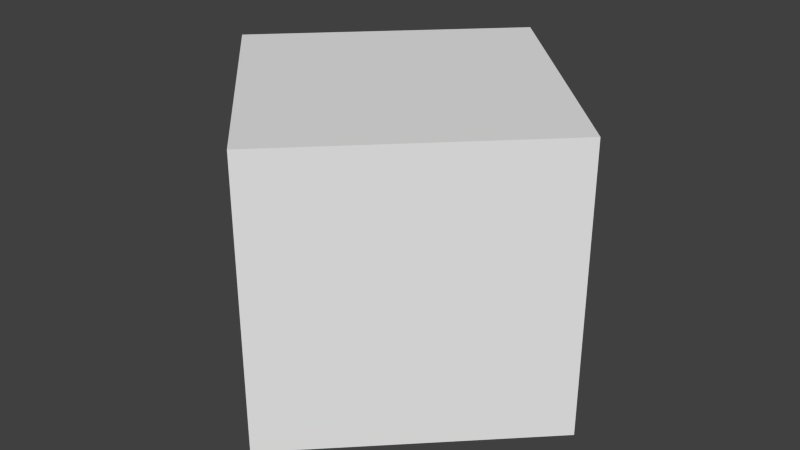 # Source: skinnedCube.blend  (saved by Blender 2.76.0; exported with 4.5.12 LTS)
import bpy
from mathutils import Matrix  # noqa: F401  (used for matrix-valued properties, if any)

bpy.ops.wm.read_factory_settings(use_empty=True)
scene = bpy.context.scene
scene.name = 'Scene'

# ---- collections
col_collection_1 = bpy.data.collections.new('Collection 1'); scene.collection.children.link(col_collection_1)

# ---- materials (node trees are filled in below, after node groups)
mat_material = bpy.data.materials.new('Material')
mat_material.alpha_threshold = 0.0
mat_material.use_transparent_shadow = False
mat_material.roughness = 0.5
mat_material.line_color = (0.0, 0.0, 0.0, 1.0)

# ---- material node trees

# ---- world
world_world = bpy.data.worlds.new('World'); scene.world = world_world
world_world.color = (0.05088, 0.05088, 0.05088)
world_world.use_sun_shadow = False
world_world.sun_shadow_jitter_overblur = 0.0
world_world.cycles.sampling_method = 'MANUAL'
world_world.cycles.sample_map_resolution = 256

# ---- meshes
me_cube_002 = bpy.data.meshes.new('Cube.002')
me_cube_002.from_pydata([(-1.0, -1.0, -1.0), (-1.0, -1.0, 1.0), (-1.0, 1.0, -1.0), (-1.0, 1.0, 1.0), (1.0, -1.0, -1.0), (1.0, -1.0, 1.0), (1.0, 1.0, -1.0), (1.0, 1.0, 1.0)], [], [(1, 3, 2, 0), (3, 7, 6, 2), (7, 5, 4, 6), (5, 1, 0, 4), (0, 2, 6, 4), (5, 7, 3, 1)])
_uv = me_cube_002.uv_layers.new(name='UVMap')
_uv.uv.foreach_set('vector', [0.0, 0.0, 1.0, 0.0, 1.0, 1.0, 0.0, 1.0, 0.0, 0.0, 1.0, 0.0, 1.0, 1.0, 0.0, 1.0, 0.0, 0.0, 1.0, 0.0, 1.0, 1.0, 0.0, 1.0, 0.0, 0.0, 1.0, 0.0, 1.0, 1.0, 0.0, 1.0, 0.0, 0.0, 1.0, 0.0, 1.0, 1.0, 0.0, 1.0, 0.0, 0.0, 1.0, 0.0, 1.0, 1.0, 0.0, 1.0])
me_cube_002.materials.append(mat_material)
me_cube_002.use_remesh_preserve_volume = False
me_cube_002.use_remesh_preserve_attributes = False
me_cube_002.use_mirror_vertex_groups = False
me_cube_002.update()
arm_armature = bpy.data.armatures.new('Armature')  # bones are not reproduced

# ---- objects
ob_armature = bpy.data.objects.new('Armature', arm_armature)
ob_cube = bpy.data.objects.new('Cube', me_cube_002)

# ---- transforms, parenting, visibility, modifiers, constraints
ob_armature.location = (0.168, 2.508, -0.3355)
ob_armature.rotation_euler = (0.0, -0.0, 0.7806)
ob_armature.scale = (1.473, 1.473, 1.473)
ob_armature.lineart.crease_threshold = 0.0
ob_cube.parent = ob_armature
ob_cube.matrix_parent_inverse = Matrix(((1.0, 0.0, 0.0, -0.1417), (0.0, 1.0, 0.0, 0.2884), (0.0, 0.0, 1.0, 0.3355), (0.0, 0.0, 0.0, 1.0)))
ob_cube.location = (0.06962, -0.3247, 0.1722)
ob_cube.rotation_mode = 'QUATERNION'
ob_cube.rotation_quaternion = (0.7071, 0.0, 0.0, 0.7071)
ob_cube.lineart.crease_threshold = 0.0
_vg = ob_cube.vertex_groups.new(name='Cube')
_vg.add([0, 1, 2, 3, 4, 5, 6, 7], 1.0, 'REPLACE')
_m = ob_cube.modifiers.new('Armature', 'ARMATURE')
_m.object = ob_armature

# ---- collection membership
col_collection_1.objects.link(ob_armature)
col_collection_1.objects.link(ob_cube)

# ---- scene / render settings (as saved in the file)
scene.frame_start = 1; scene.frame_end = 167; scene.frame_set(19)
scene.render.engine = 'BLENDER_EEVEE_NEXT'
scene.render.resolution_percentage = 50
scene.render.dither_intensity = 0.0
scene.cycles.use_denoising = False
scene.cycles.samples = 10
scene.cycles.sampling_pattern = 'TABULATED_SOBOL'
scene.cycles.light_sampling_threshold = 0.0
scene.cycles.use_adaptive_sampling = False
scene.cycles.use_light_tree = False
scene.cycles.blur_glossy = 0.0
scene.cycles.pixel_filter_type = 'GAUSSIAN'
scene.cycles.sample_clamp_indirect = 0.0
scene.view_settings.view_transform = 'Standard'
bpy.context.view_layer.update()

# ---- added for rendering (the .blend has no active camera and no usable light): camera, sun
cam_auto = bpy.data.cameras.new('AutoCamera')
cam_auto.lens = 50.0
cam_auto.sensor_width = 36.0
cam_auto.clip_end = 1000.0
ob_auto_camera = bpy.data.objects.new('AutoCamera', cam_auto)
scene.collection.objects.link(ob_auto_camera)
ob_auto_camera.location = (6.22585, -4.9197, 5.28884)
ob_auto_camera.rotation_euler = (1.09748, -7.21219e-08, 0.694738)
scene.camera = ob_auto_camera
light_auto_sun = bpy.data.lights.new('AutoSun', 'SUN')
light_auto_sun.energy = 3.0
light_auto_sun.angle = 0.0523599
ob_auto_sun = bpy.data.objects.new('AutoSun', light_auto_sun)
scene.collection.objects.link(ob_auto_sun)
ob_auto_sun.rotation_euler = (0.872665, 0.174533, 0.523599)
bpy.context.view_layer.update()
